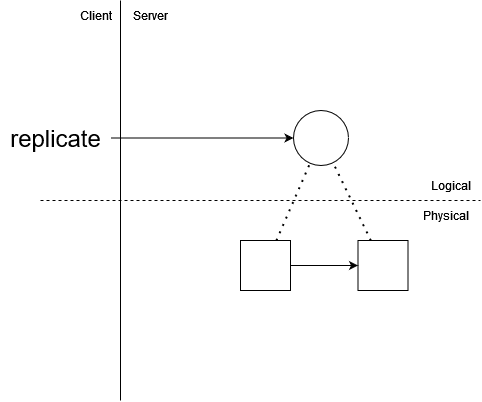

The diagram above was exported from draw.io. Its source (the exported page's mxGraphModel, read from the mxfile embedded in the PNG):
<mxGraphModel dx="831" dy="389" grid="1" gridSize="10" guides="1" tooltips="1" connect="1" arrows="1" fold="1" page="1" pageScale="1" pageWidth="850" pageHeight="1100" math="0" shadow="0">
  <root>
    <mxCell id="0" />
    <mxCell id="1" parent="0" />
    <mxCell id="26GuudVLTH4YYDX4hJEC-1" value="" style="endArrow=none;html=1;rounded=0;" parent="1" edge="1">
      <mxGeometry width="50" height="50" relative="1" as="geometry">
        <mxPoint x="280" y="200" as="sourcePoint" />
        <mxPoint x="280" y="600" as="targetPoint" />
      </mxGeometry>
    </mxCell>
    <mxCell id="26GuudVLTH4YYDX4hJEC-2" value="Logical" style="text;html=1;align=center;verticalAlign=middle;resizable=0;points=[];autosize=1;strokeColor=none;fillColor=none;" parent="1" vertex="1">
      <mxGeometry x="580" y="370" width="60" height="30" as="geometry" />
    </mxCell>
    <mxCell id="26GuudVLTH4YYDX4hJEC-3" value="Physical" style="text;html=1;align=center;verticalAlign=middle;resizable=0;points=[];autosize=1;strokeColor=none;fillColor=none;" parent="1" vertex="1">
      <mxGeometry x="570" y="400" width="70" height="30" as="geometry" />
    </mxCell>
    <mxCell id="26GuudVLTH4YYDX4hJEC-5" value="" style="endArrow=none;dashed=1;html=1;rounded=0;" parent="1" edge="1">
      <mxGeometry width="50" height="50" relative="1" as="geometry">
        <mxPoint x="200" y="400" as="sourcePoint" />
        <mxPoint x="640" y="400" as="targetPoint" />
      </mxGeometry>
    </mxCell>
    <mxCell id="26GuudVLTH4YYDX4hJEC-6" value="Client" style="text;html=1;align=center;verticalAlign=middle;resizable=0;points=[];autosize=1;strokeColor=none;fillColor=none;" parent="1" vertex="1">
      <mxGeometry x="230" y="200" width="50" height="30" as="geometry" />
    </mxCell>
    <mxCell id="26GuudVLTH4YYDX4hJEC-7" value="Server" style="text;html=1;align=center;verticalAlign=middle;resizable=0;points=[];autosize=1;strokeColor=none;fillColor=none;" parent="1" vertex="1">
      <mxGeometry x="280" y="200" width="60" height="30" as="geometry" />
    </mxCell>
    <mxCell id="26GuudVLTH4YYDX4hJEC-9" value="" style="ellipse;whiteSpace=wrap;html=1;aspect=fixed;" parent="1" vertex="1">
      <mxGeometry x="453" y="310" width="55" height="55" as="geometry" />
    </mxCell>
    <mxCell id="26GuudVLTH4YYDX4hJEC-11" value="" style="whiteSpace=wrap;html=1;aspect=fixed;" parent="1" vertex="1">
      <mxGeometry x="400" y="440" width="50" height="50" as="geometry" />
    </mxCell>
    <mxCell id="26GuudVLTH4YYDX4hJEC-12" value="" style="endArrow=none;dashed=1;html=1;dashPattern=1 3;strokeWidth=2;rounded=0;" parent="1" source="26GuudVLTH4YYDX4hJEC-11" target="26GuudVLTH4YYDX4hJEC-9" edge="1">
      <mxGeometry width="50" height="50" relative="1" as="geometry">
        <mxPoint x="420" y="440" as="sourcePoint" />
        <mxPoint x="450" y="390" as="targetPoint" />
      </mxGeometry>
    </mxCell>
    <mxCell id="26GuudVLTH4YYDX4hJEC-13" value="" style="endArrow=classic;html=1;rounded=0;" parent="1" source="Cb5SIlRjgsP1SongRO2p-2" target="26GuudVLTH4YYDX4hJEC-9" edge="1">
      <mxGeometry width="50" height="50" relative="1" as="geometry">
        <mxPoint x="400" y="440" as="sourcePoint" />
        <mxPoint x="450" y="390" as="targetPoint" />
      </mxGeometry>
    </mxCell>
    <mxCell id="Cb5SIlRjgsP1SongRO2p-2" value="replicate" style="text;html=1;align=center;verticalAlign=middle;resizable=0;points=[];autosize=1;strokeColor=none;fillColor=none;fontSize=24;" vertex="1" parent="1">
      <mxGeometry x="160" y="317.5" width="110" height="40" as="geometry" />
    </mxCell>
    <mxCell id="Cb5SIlRjgsP1SongRO2p-6" value="" style="whiteSpace=wrap;html=1;aspect=fixed;" vertex="1" parent="1">
      <mxGeometry x="517.5" y="440" width="50" height="50" as="geometry" />
    </mxCell>
    <mxCell id="Cb5SIlRjgsP1SongRO2p-7" value="" style="endArrow=none;dashed=1;html=1;dashPattern=1 3;strokeWidth=2;rounded=0;" edge="1" parent="1" source="Cb5SIlRjgsP1SongRO2p-6" target="26GuudVLTH4YYDX4hJEC-9">
      <mxGeometry width="50" height="50" relative="1" as="geometry">
        <mxPoint x="542.2480392156862" y="440" as="sourcePoint" />
        <mxPoint x="542.5" y="365" as="targetPoint" />
      </mxGeometry>
    </mxCell>
    <mxCell id="Cb5SIlRjgsP1SongRO2p-9" value="" style="endArrow=classic;html=1;rounded=0;" edge="1" parent="1" source="26GuudVLTH4YYDX4hJEC-11" target="Cb5SIlRjgsP1SongRO2p-6">
      <mxGeometry width="50" height="50" relative="1" as="geometry">
        <mxPoint x="453" y="464.75" as="sourcePoint" />
        <mxPoint x="515" y="464.75" as="targetPoint" />
      </mxGeometry>
    </mxCell>
  </root>
</mxGraphModel>